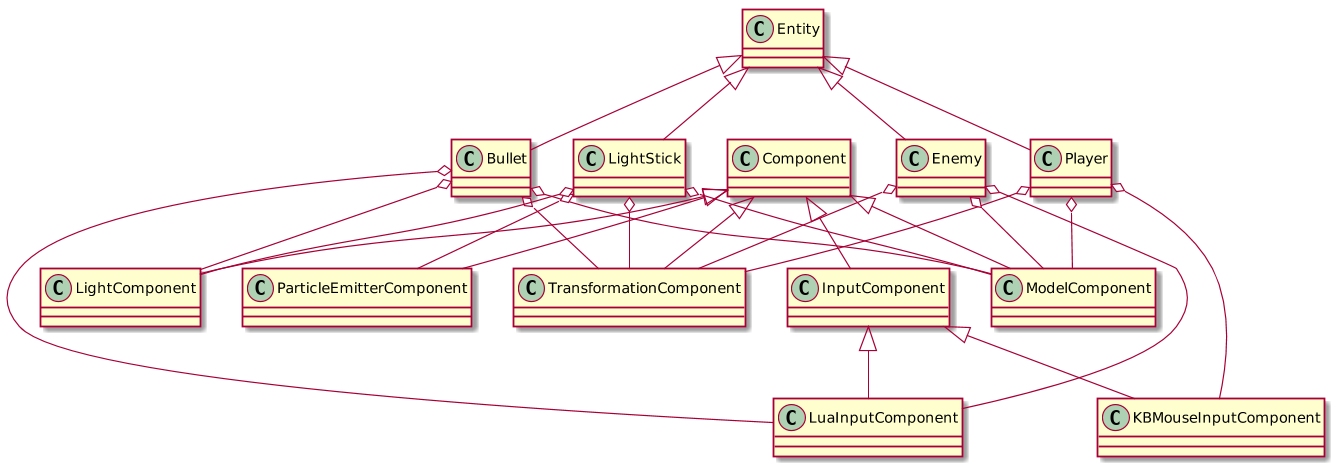

The diagram above was rendered by PlantUML. Its source (embedded in the PNG):
@startuml
scale 1.2
class Component
class TransformationComponent extends Component

class ModelComponent extends Component

class InputComponent extends Component
class KBMouseInputComponent extends InputComponent
class LuaInputComponent extends InputComponent

class LightComponent extends Component

class ParticleEmitterComponent extends Component

class Entity
class Player extends Entity
Player o-- TransformationComponent
Player o-- KBMouseInputComponent
Player o-- ModelComponent

class Enemy extends Entity
Enemy o-- TransformationComponent
Enemy o-- LuaInputComponent
Enemy o-- ModelComponent


class Bullet extends Entity
Bullet o-- TransformationComponent
Bullet o-- LuaInputComponent
Bullet o-- ModelComponent
Bullet o-- LightComponent


class LightStick extends Entity
LightStick o-- TransformationComponent
LightStick o-- ModelComponent
LightStick o-- ParticleEmitterComponent
LightStick o-- LightComponent


@enduml